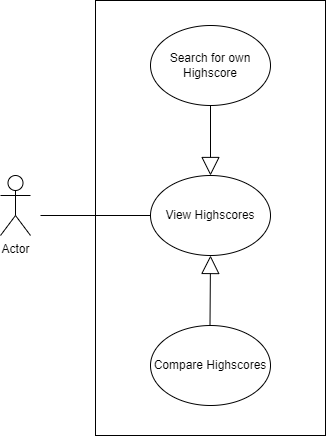

The diagram above was exported from draw.io. Its source (the exported page's mxGraphModel, read from the mxfile embedded in the PNG):
<mxGraphModel dx="1050" dy="581" grid="1" gridSize="10" guides="1" tooltips="1" connect="1" arrows="1" fold="1" page="1" pageScale="1" pageWidth="827" pageHeight="1169" background="#ffffff" math="0" shadow="0">
  <root>
    <mxCell id="0" />
    <mxCell id="1" parent="0" />
    <mxCell id="40zwS5ISCIlu1NvONXZV-1" value="View Highscores" style="ellipse;whiteSpace=wrap;html=1;" vertex="1" parent="1">
      <mxGeometry x="310" y="210" width="120" height="80" as="geometry" />
    </mxCell>
    <mxCell id="40zwS5ISCIlu1NvONXZV-3" value="Compare Highscores" style="ellipse;whiteSpace=wrap;html=1;" vertex="1" parent="1">
      <mxGeometry x="310" y="360" width="120" height="80" as="geometry" />
    </mxCell>
    <mxCell id="40zwS5ISCIlu1NvONXZV-4" value="Search for own Highscore" style="ellipse;whiteSpace=wrap;html=1;" vertex="1" parent="1">
      <mxGeometry x="310" y="60" width="120" height="80" as="geometry" />
    </mxCell>
    <mxCell id="40zwS5ISCIlu1NvONXZV-9" value="" style="endArrow=block;endSize=16;endFill=0;html=1;rounded=0;exitX=0.5;exitY=1;exitDx=0;exitDy=0;entryX=0.5;entryY=0;entryDx=0;entryDy=0;" edge="1" parent="1" source="40zwS5ISCIlu1NvONXZV-4" target="40zwS5ISCIlu1NvONXZV-1">
      <mxGeometry width="160" relative="1" as="geometry">
        <mxPoint x="330" y="280" as="sourcePoint" />
        <mxPoint x="490" y="280" as="targetPoint" />
      </mxGeometry>
    </mxCell>
    <mxCell id="40zwS5ISCIlu1NvONXZV-10" value="" style="endArrow=block;endSize=16;endFill=0;html=1;rounded=0;exitX=0.5;exitY=1;exitDx=0;exitDy=0;entryX=0.5;entryY=1;entryDx=0;entryDy=0;" edge="1" parent="1" target="40zwS5ISCIlu1NvONXZV-1">
      <mxGeometry width="160" relative="1" as="geometry">
        <mxPoint x="369.5" y="360" as="sourcePoint" />
        <mxPoint x="369.5" y="430" as="targetPoint" />
      </mxGeometry>
    </mxCell>
    <mxCell id="40zwS5ISCIlu1NvONXZV-12" value="" style="rounded=0;whiteSpace=wrap;html=1;fillColor=none;" vertex="1" parent="1">
      <mxGeometry x="255" y="35" width="230" height="435" as="geometry" />
    </mxCell>
    <mxCell id="40zwS5ISCIlu1NvONXZV-13" value="Actor" style="shape=umlActor;verticalLabelPosition=bottom;verticalAlign=top;html=1;outlineConnect=0;" vertex="1" parent="1">
      <mxGeometry x="160" y="210" width="30" height="60" as="geometry" />
    </mxCell>
    <mxCell id="40zwS5ISCIlu1NvONXZV-15" value="" style="endArrow=none;html=1;rounded=0;" edge="1" parent="1">
      <mxGeometry width="50" height="50" relative="1" as="geometry">
        <mxPoint x="200" y="250" as="sourcePoint" />
        <mxPoint x="310" y="250" as="targetPoint" />
      </mxGeometry>
    </mxCell>
  </root>
</mxGraphModel>